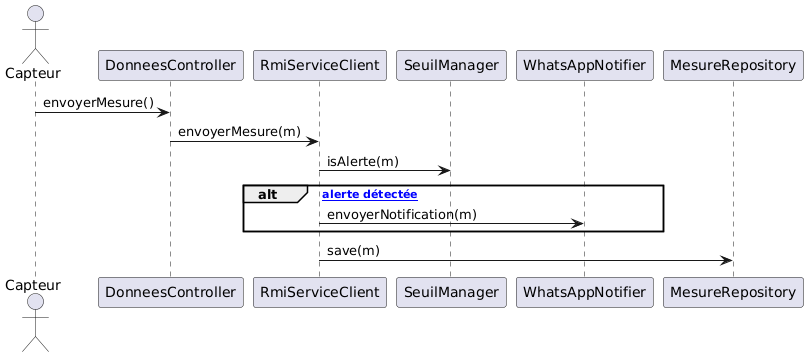

The diagram above was rendered by PlantUML. Its source (embedded in the PNG):
@startuml
actor Capteur
participant "DonneesController" as DC
participant "RmiServiceClient" as RMI
participant "SeuilManager" as SM
participant "WhatsAppNotifier" as WA
participant "MesureRepository" as MR

Capteur -> DC : envoyerMesure()
DC -> RMI : envoyerMesure(m)
RMI -> SM : isAlerte(m)
alt [si alerte détectée]
  RMI -> WA : envoyerNotification(m)
end
RMI -> MR : save(m)
@enduml